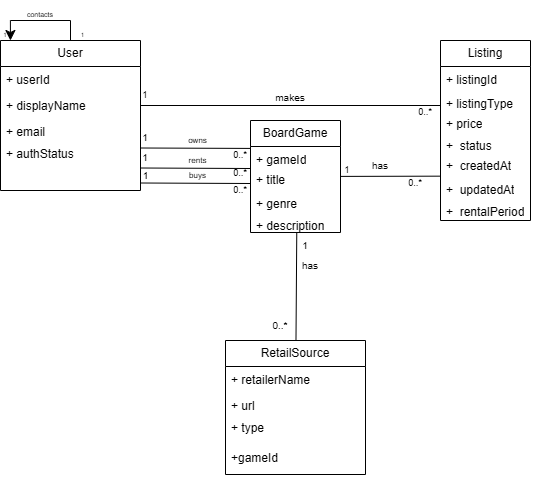

The diagram above was exported from draw.io. Its source (the exported page's mxGraphModel, read from the mxfile embedded in the PNG):
<mxGraphModel dx="1653" dy="743" grid="1" gridSize="10" guides="1" tooltips="1" connect="1" arrows="1" fold="1" page="1" pageScale="1" pageWidth="827" pageHeight="1169" math="0" shadow="0">
  <root>
    <mxCell id="0" />
    <mxCell id="1" parent="0" />
    <mxCell id="nMGciME4wRb8S6hlKRwH-65" edge="1" parent="1" source="LFYgwCzQJJu7EfIqWINC-1" style="edgeStyle=orthogonalEdgeStyle;rounded=0;orthogonalLoop=1;jettySize=auto;html=1;fontSize=12;startSize=8;endSize=8;entryX=0.071;entryY=0;entryDx=0;entryDy=0;entryPerimeter=0;" target="LFYgwCzQJJu7EfIqWINC-1">
      <mxGeometry relative="1" as="geometry">
        <Array as="points">
          <mxPoint x="110" y="20" />
          <mxPoint x="50" y="20" />
        </Array>
        <mxPoint x="50" y="30" as="targetPoint" />
      </mxGeometry>
    </mxCell>
    <mxCell id="LFYgwCzQJJu7EfIqWINC-1" parent="1" style="swimlane;fontStyle=0;childLayout=stackLayout;horizontal=1;startSize=26;fillColor=none;horizontalStack=0;resizeParent=1;resizeParentMax=0;resizeLast=0;collapsible=1;marginBottom=0;whiteSpace=wrap;html=1;" value="User" vertex="1">
      <mxGeometry height="150" width="140" x="40" y="40" as="geometry" />
    </mxCell>
    <mxCell id="LFYgwCzQJJu7EfIqWINC-2" parent="LFYgwCzQJJu7EfIqWINC-1" style="text;strokeColor=none;fillColor=none;align=left;verticalAlign=top;spacingLeft=4;spacingRight=4;overflow=hidden;rotatable=0;points=[[0,0.5],[1,0.5]];portConstraint=eastwest;whiteSpace=wrap;html=1;" value="+ userId&lt;span style=&quot;white-space: pre;&quot;&gt;&#09;&lt;/span&gt;&lt;span style=&quot;white-space: pre;&quot;&gt;&#09;&lt;/span&gt;" vertex="1">
      <mxGeometry height="26" width="140" y="26" as="geometry" />
    </mxCell>
    <mxCell id="LFYgwCzQJJu7EfIqWINC-3" parent="LFYgwCzQJJu7EfIqWINC-1" style="text;strokeColor=none;fillColor=none;align=left;verticalAlign=top;spacingLeft=4;spacingRight=4;overflow=hidden;rotatable=0;points=[[0,0.5],[1,0.5]];portConstraint=eastwest;whiteSpace=wrap;html=1;" value="+&amp;nbsp;displayName" vertex="1">
      <mxGeometry height="26" width="140" y="52" as="geometry" />
    </mxCell>
    <mxCell id="LFYgwCzQJJu7EfIqWINC-5" parent="LFYgwCzQJJu7EfIqWINC-1" style="text;strokeColor=none;fillColor=none;align=left;verticalAlign=top;spacingLeft=4;spacingRight=4;overflow=hidden;rotatable=0;points=[[0,0.5],[1,0.5]];portConstraint=eastwest;whiteSpace=wrap;html=1;" value="+&amp;nbsp;email" vertex="1">
      <mxGeometry height="22" width="140" y="78" as="geometry" />
    </mxCell>
    <mxCell id="LFYgwCzQJJu7EfIqWINC-6" parent="LFYgwCzQJJu7EfIqWINC-1" style="text;strokeColor=none;fillColor=none;align=left;verticalAlign=top;spacingLeft=4;spacingRight=4;overflow=hidden;rotatable=0;points=[[0,0.5],[1,0.5]];portConstraint=eastwest;whiteSpace=wrap;html=1;" value="+&amp;nbsp;authStatus" vertex="1">
      <mxGeometry height="50" width="140" y="100" as="geometry" />
    </mxCell>
    <mxCell id="nMGciME4wRb8S6hlKRwH-29" edge="1" parent="1" source="nMGciME4wRb8S6hlKRwH-1" style="edgeStyle=none;curved=1;rounded=0;orthogonalLoop=1;jettySize=auto;html=1;fontSize=12;startSize=8;endSize=8;endArrow=none;endFill=0;exitX=-0.005;exitY=0.986;exitDx=0;exitDy=0;exitPerimeter=0;" target="nMGciME4wRb8S6hlKRwH-3">
      <mxGeometry relative="1" as="geometry" />
    </mxCell>
    <mxCell id="LFYgwCzQJJu7EfIqWINC-7" parent="1" style="swimlane;fontStyle=0;childLayout=stackLayout;horizontal=1;startSize=26;fillColor=none;horizontalStack=0;resizeParent=1;resizeParentMax=0;resizeLast=0;collapsible=1;marginBottom=0;whiteSpace=wrap;html=1;" value="Listing" vertex="1">
      <mxGeometry height="180" width="90" x="480" y="40" as="geometry" />
    </mxCell>
    <mxCell id="LFYgwCzQJJu7EfIqWINC-8" parent="LFYgwCzQJJu7EfIqWINC-7" style="text;strokeColor=none;fillColor=none;align=left;verticalAlign=top;spacingLeft=4;spacingRight=4;overflow=hidden;rotatable=0;points=[[0,0.5],[1,0.5]];portConstraint=eastwest;whiteSpace=wrap;html=1;" value="+&amp;nbsp;listingId&lt;span style=&quot;white-space: pre;&quot;&gt;&#09;&lt;/span&gt;&lt;span style=&quot;white-space: pre;&quot;&gt;&#09;&lt;/span&gt;&lt;span style=&quot;white-space: pre;&quot;&gt;&#09;&lt;/span&gt;&lt;span style=&quot;white-space: pre;&quot;&gt;&#09;&lt;/span&gt;" vertex="1">
      <mxGeometry height="24" width="90" y="26" as="geometry" />
    </mxCell>
    <mxCell id="LFYgwCzQJJu7EfIqWINC-9" parent="LFYgwCzQJJu7EfIqWINC-7" style="text;strokeColor=none;fillColor=none;align=left;verticalAlign=top;spacingLeft=4;spacingRight=4;overflow=hidden;rotatable=0;points=[[0,0.5],[1,0.5]];portConstraint=eastwest;whiteSpace=wrap;html=1;" value="+&amp;nbsp;listingType" vertex="1">
      <mxGeometry height="20" width="90" y="50" as="geometry" />
    </mxCell>
    <mxCell id="LFYgwCzQJJu7EfIqWINC-10" parent="LFYgwCzQJJu7EfIqWINC-7" style="text;strokeColor=none;fillColor=none;align=left;verticalAlign=top;spacingLeft=4;spacingRight=4;overflow=hidden;rotatable=0;points=[[0,0.5],[1,0.5]];portConstraint=eastwest;whiteSpace=wrap;html=1;" value="+&amp;nbsp;price" vertex="1">
      <mxGeometry height="22" width="90" y="70" as="geometry" />
    </mxCell>
    <mxCell id="LFYgwCzQJJu7EfIqWINC-11" parent="LFYgwCzQJJu7EfIqWINC-7" style="text;strokeColor=none;fillColor=none;align=left;verticalAlign=top;spacingLeft=4;spacingRight=4;overflow=hidden;rotatable=0;points=[[0,0.5],[1,0.5]];portConstraint=eastwest;whiteSpace=wrap;html=1;" value="+&amp;nbsp; status" vertex="1">
      <mxGeometry height="20" width="90" y="92" as="geometry" />
    </mxCell>
    <mxCell id="nMGciME4wRb8S6hlKRwH-1" parent="LFYgwCzQJJu7EfIqWINC-7" style="text;strokeColor=none;fillColor=none;align=left;verticalAlign=top;spacingLeft=4;spacingRight=4;overflow=hidden;rotatable=0;points=[[0,0.5],[1,0.5]];portConstraint=eastwest;whiteSpace=wrap;html=1;" value="+&amp;nbsp; createdAt" vertex="1">
      <mxGeometry height="24" width="90" y="112" as="geometry" />
    </mxCell>
    <mxCell id="MV72u7o5cRiG_eEJjC-u-1" parent="LFYgwCzQJJu7EfIqWINC-7" style="text;strokeColor=none;fillColor=none;align=left;verticalAlign=top;spacingLeft=4;spacingRight=4;overflow=hidden;rotatable=0;points=[[0,0.5],[1,0.5]];portConstraint=eastwest;whiteSpace=wrap;html=1;" value="+&amp;nbsp; updatedAt" vertex="1">
      <mxGeometry height="22" width="90" y="136" as="geometry" />
    </mxCell>
    <mxCell id="nMGciME4wRb8S6hlKRwH-2" parent="LFYgwCzQJJu7EfIqWINC-7" style="text;strokeColor=none;fillColor=none;align=left;verticalAlign=top;spacingLeft=4;spacingRight=4;overflow=hidden;rotatable=0;points=[[0,0.5],[1,0.5]];portConstraint=eastwest;whiteSpace=wrap;html=1;" value="+&amp;nbsp; rentalPeriod" vertex="1">
      <mxGeometry height="22" width="90" y="158" as="geometry" />
    </mxCell>
    <mxCell id="nMGciME4wRb8S6hlKRwH-31" edge="1" parent="LFYgwCzQJJu7EfIqWINC-7" source="nMGciME4wRb8S6hlKRwH-2" style="edgeStyle=none;curved=1;rounded=0;orthogonalLoop=1;jettySize=auto;html=1;exitX=1;exitY=0.5;exitDx=0;exitDy=0;fontSize=12;startSize=8;endSize=8;" target="nMGciME4wRb8S6hlKRwH-2">
      <mxGeometry relative="1" as="geometry" />
    </mxCell>
    <mxCell id="nMGciME4wRb8S6hlKRwH-3" parent="1" style="swimlane;fontStyle=0;childLayout=stackLayout;horizontal=1;startSize=26;fillColor=none;horizontalStack=0;resizeParent=1;resizeParentMax=0;resizeLast=0;collapsible=1;marginBottom=0;whiteSpace=wrap;html=1;" value="BoardGame" vertex="1">
      <mxGeometry height="112" width="90" x="290" y="120" as="geometry" />
    </mxCell>
    <mxCell id="nMGciME4wRb8S6hlKRwH-5" parent="nMGciME4wRb8S6hlKRwH-3" style="text;strokeColor=none;fillColor=none;align=left;verticalAlign=top;spacingLeft=4;spacingRight=4;overflow=hidden;rotatable=0;points=[[0,0.5],[1,0.5]];portConstraint=eastwest;whiteSpace=wrap;html=1;" value="+&amp;nbsp;gameId" vertex="1">
      <mxGeometry height="20" width="90" y="26" as="geometry" />
    </mxCell>
    <mxCell id="nMGciME4wRb8S6hlKRwH-4" parent="nMGciME4wRb8S6hlKRwH-3" style="text;strokeColor=none;fillColor=none;align=left;verticalAlign=top;spacingLeft=4;spacingRight=4;overflow=hidden;rotatable=0;points=[[0,0.5],[1,0.5]];portConstraint=eastwest;whiteSpace=wrap;html=1;" value="+&amp;nbsp;title&amp;nbsp;" vertex="1">
      <mxGeometry height="24" width="90" y="46" as="geometry" />
    </mxCell>
    <mxCell id="nMGciME4wRb8S6hlKRwH-6" parent="nMGciME4wRb8S6hlKRwH-3" style="text;strokeColor=none;fillColor=none;align=left;verticalAlign=top;spacingLeft=4;spacingRight=4;overflow=hidden;rotatable=0;points=[[0,0.5],[1,0.5]];portConstraint=eastwest;whiteSpace=wrap;html=1;" value="+&amp;nbsp;genre" vertex="1">
      <mxGeometry height="22" width="90" y="70" as="geometry" />
    </mxCell>
    <mxCell id="nMGciME4wRb8S6hlKRwH-7" parent="nMGciME4wRb8S6hlKRwH-3" style="text;strokeColor=none;fillColor=none;align=left;verticalAlign=top;spacingLeft=4;spacingRight=4;overflow=hidden;rotatable=0;points=[[0,0.5],[1,0.5]];portConstraint=eastwest;whiteSpace=wrap;html=1;" value="+&amp;nbsp;description" vertex="1">
      <mxGeometry height="20" width="90" y="92" as="geometry" />
    </mxCell>
    <mxCell id="nMGciME4wRb8S6hlKRwH-32" edge="1" parent="1" source="nMGciME4wRb8S6hlKRwH-10" style="edgeStyle=none;curved=1;rounded=0;orthogonalLoop=1;jettySize=auto;html=1;entryX=0.514;entryY=1.034;entryDx=0;entryDy=0;fontSize=12;startSize=8;endSize=8;endArrow=none;endFill=0;entryPerimeter=0;" target="nMGciME4wRb8S6hlKRwH-7">
      <mxGeometry relative="1" as="geometry" />
    </mxCell>
    <mxCell id="nMGciME4wRb8S6hlKRwH-10" parent="1" style="swimlane;fontStyle=0;childLayout=stackLayout;horizontal=1;startSize=26;fillColor=none;horizontalStack=0;resizeParent=1;resizeParentMax=0;resizeLast=0;collapsible=1;marginBottom=0;whiteSpace=wrap;html=1;" value="RetailSource" vertex="1">
      <mxGeometry height="134" width="140" x="265" y="340" as="geometry" />
    </mxCell>
    <mxCell id="nMGciME4wRb8S6hlKRwH-12" parent="nMGciME4wRb8S6hlKRwH-10" style="text;strokeColor=none;fillColor=none;align=left;verticalAlign=top;spacingLeft=4;spacingRight=4;overflow=hidden;rotatable=0;points=[[0,0.5],[1,0.5]];portConstraint=eastwest;whiteSpace=wrap;html=1;" value="+&amp;nbsp;retailerName" vertex="1">
      <mxGeometry height="26" width="140" y="26" as="geometry" />
    </mxCell>
    <mxCell id="nMGciME4wRb8S6hlKRwH-13" parent="nMGciME4wRb8S6hlKRwH-10" style="text;strokeColor=none;fillColor=none;align=left;verticalAlign=top;spacingLeft=4;spacingRight=4;overflow=hidden;rotatable=0;points=[[0,0.5],[1,0.5]];portConstraint=eastwest;whiteSpace=wrap;html=1;" value="+&amp;nbsp;url" vertex="1">
      <mxGeometry height="22" width="140" y="52" as="geometry" />
    </mxCell>
    <mxCell id="nMGciME4wRb8S6hlKRwH-14" parent="nMGciME4wRb8S6hlKRwH-10" style="text;strokeColor=none;fillColor=none;align=left;verticalAlign=top;spacingLeft=4;spacingRight=4;overflow=hidden;rotatable=0;points=[[0,0.5],[1,0.5]];portConstraint=eastwest;whiteSpace=wrap;html=1;" value="+&amp;nbsp;type&amp;nbsp;" vertex="1">
      <mxGeometry height="30" width="140" y="74" as="geometry" />
    </mxCell>
    <mxCell id="nMGciME4wRb8S6hlKRwH-15" parent="nMGciME4wRb8S6hlKRwH-10" style="text;strokeColor=none;fillColor=none;align=left;verticalAlign=top;spacingLeft=4;spacingRight=4;overflow=hidden;rotatable=0;points=[[0,0.5],[1,0.5]];portConstraint=eastwest;whiteSpace=wrap;html=1;" value="+gameId" vertex="1">
      <mxGeometry height="30" width="140" y="104" as="geometry" />
    </mxCell>
    <mxCell id="nMGciME4wRb8S6hlKRwH-16" edge="1" parent="1" source="LFYgwCzQJJu7EfIqWINC-3" style="edgeStyle=none;curved=1;rounded=0;orthogonalLoop=1;jettySize=auto;html=1;exitX=1;exitY=0.5;exitDx=0;exitDy=0;fontSize=12;startSize=8;endSize=8;endArrow=none;endFill=0;">
      <mxGeometry relative="1" as="geometry">
        <mxPoint x="480" y="105" as="targetPoint" />
      </mxGeometry>
    </mxCell>
    <mxCell id="nMGciME4wRb8S6hlKRwH-17" parent="1" style="text;html=1;whiteSpace=wrap;strokeColor=none;fillColor=none;align=center;verticalAlign=middle;rounded=0;fontSize=9;" value="1" vertex="1">
      <mxGeometry height="10" width="30" x="170" y="90" as="geometry" />
    </mxCell>
    <mxCell id="nMGciME4wRb8S6hlKRwH-19" parent="1" style="text;html=1;whiteSpace=wrap;strokeColor=none;fillColor=none;align=center;verticalAlign=middle;rounded=0;fontSize=9;" value="0..*" vertex="1">
      <mxGeometry height="10" width="30" x="450" y="107" as="geometry" />
    </mxCell>
    <mxCell id="nMGciME4wRb8S6hlKRwH-23" edge="1" parent="1" style="edgeStyle=none;curved=1;rounded=0;orthogonalLoop=1;jettySize=auto;html=1;entryX=0;entryY=0.096;entryDx=0;entryDy=0;fontSize=12;startSize=8;endSize=8;exitX=0;exitY=0.75;exitDx=0;exitDy=0;endArrow=none;endFill=0;entryPerimeter=0;" target="nMGciME4wRb8S6hlKRwH-5">
      <mxGeometry relative="1" as="geometry">
        <mxPoint x="180" y="147.5" as="sourcePoint" />
      </mxGeometry>
    </mxCell>
    <mxCell id="nMGciME4wRb8S6hlKRwH-30" parent="1" style="text;html=1;whiteSpace=wrap;strokeColor=none;fillColor=none;align=center;verticalAlign=middle;rounded=0;autosize=1;resizable=0;" value="&lt;font style=&quot;font-size: 10px;&quot;&gt;0..*&lt;/font&gt;" vertex="1">
      <mxGeometry height="30" width="40" x="300" y="310" as="geometry" />
    </mxCell>
    <mxCell id="nMGciME4wRb8S6hlKRwH-35" parent="1" style="text;html=1;whiteSpace=wrap;strokeColor=none;fillColor=none;align=center;verticalAlign=middle;rounded=0;fontSize=16;" value="&lt;font style=&quot;font-size: 10px;&quot;&gt;makes&lt;/font&gt;" vertex="1">
      <mxGeometry height="30" width="60" x="300" y="80" as="geometry" />
    </mxCell>
    <mxCell id="nMGciME4wRb8S6hlKRwH-37" parent="1" style="text;html=1;whiteSpace=wrap;strokeColor=none;fillColor=none;align=center;verticalAlign=middle;rounded=0;" value="&lt;font style=&quot;font-size: 10px;&quot;&gt;has&lt;/font&gt;" vertex="1">
      <mxGeometry height="30" width="60" x="320" y="250" as="geometry" />
    </mxCell>
    <mxCell id="nMGciME4wRb8S6hlKRwH-39" parent="1" style="text;html=1;whiteSpace=wrap;strokeColor=none;fillColor=none;align=center;verticalAlign=middle;rounded=0;autosize=1;resizable=0;" value="&lt;font style=&quot;font-size: 10px;&quot;&gt;1&lt;/font&gt;" vertex="1">
      <mxGeometry height="30" width="30" x="330" y="230" as="geometry" />
    </mxCell>
    <mxCell id="nMGciME4wRb8S6hlKRwH-43" parent="1" style="text;html=1;whiteSpace=wrap;strokeColor=none;fillColor=none;align=center;verticalAlign=middle;rounded=0;fontSize=16;" value="&lt;font style=&quot;font-size: 10px;&quot;&gt;1&lt;/font&gt;" vertex="1">
      <mxGeometry height="30" width="60" x="155" y="120" as="geometry" />
    </mxCell>
    <mxCell id="nMGciME4wRb8S6hlKRwH-44" parent="1" style="text;html=1;whiteSpace=wrap;strokeColor=none;fillColor=none;align=center;verticalAlign=middle;rounded=0;fontSize=9;" value="1" vertex="1">
      <mxGeometry height="20" width="36" x="369" y="160" as="geometry" />
    </mxCell>
    <mxCell id="nMGciME4wRb8S6hlKRwH-45" parent="1" style="text;html=1;whiteSpace=wrap;strokeColor=none;fillColor=none;align=center;verticalAlign=middle;rounded=0;fontSize=9;" value="0..*" vertex="1">
      <mxGeometry height="10" width="30" x="440" y="177.5" as="geometry" />
    </mxCell>
    <mxCell id="nMGciME4wRb8S6hlKRwH-46" parent="1" style="text;html=1;whiteSpace=wrap;strokeColor=none;fillColor=none;align=center;verticalAlign=middle;rounded=0;fontSize=8;" value="owns" vertex="1">
      <mxGeometry height="20" width="35" x="220" y="130" as="geometry" />
    </mxCell>
    <mxCell id="nMGciME4wRb8S6hlKRwH-47" parent="1" style="text;html=1;whiteSpace=wrap;strokeColor=none;fillColor=none;align=center;verticalAlign=middle;rounded=0;fontSize=9;" value="0..*" vertex="1">
      <mxGeometry height="10" width="30" x="265" y="150" as="geometry" />
    </mxCell>
    <mxCell id="nMGciME4wRb8S6hlKRwH-52" parent="1" style="text;html=1;whiteSpace=wrap;strokeColor=none;fillColor=none;align=center;verticalAlign=middle;rounded=0;" value="&lt;font style=&quot;font-size: 10px;&quot;&gt;has&lt;/font&gt;" vertex="1">
      <mxGeometry height="30" width="60" x="390" y="150" as="geometry" />
    </mxCell>
    <mxCell id="nMGciME4wRb8S6hlKRwH-53" edge="1" parent="1" style="edgeStyle=none;curved=1;rounded=0;orthogonalLoop=1;jettySize=auto;html=1;entryX=0;entryY=0.096;entryDx=0;entryDy=0;fontSize=12;startSize=8;endSize=8;exitX=0;exitY=0.75;exitDx=0;exitDy=0;endArrow=none;endFill=0;entryPerimeter=0;">
      <mxGeometry relative="1" as="geometry">
        <mxPoint x="180" y="167.5" as="sourcePoint" />
        <mxPoint x="290" y="168" as="targetPoint" />
      </mxGeometry>
    </mxCell>
    <mxCell id="nMGciME4wRb8S6hlKRwH-54" parent="1" style="text;html=1;whiteSpace=wrap;strokeColor=none;fillColor=none;align=center;verticalAlign=middle;rounded=0;fontSize=16;" value="&lt;font style=&quot;font-size: 10px;&quot;&gt;1&lt;/font&gt;" vertex="1">
      <mxGeometry height="30" width="60" x="155" y="140" as="geometry" />
    </mxCell>
    <mxCell id="nMGciME4wRb8S6hlKRwH-55" parent="1" style="text;html=1;whiteSpace=wrap;strokeColor=none;fillColor=none;align=center;verticalAlign=middle;rounded=0;fontSize=8;" value="rents" vertex="1">
      <mxGeometry height="20" width="35" x="220" y="150" as="geometry" />
    </mxCell>
    <mxCell id="nMGciME4wRb8S6hlKRwH-56" parent="1" style="text;html=1;whiteSpace=wrap;strokeColor=none;fillColor=none;align=center;verticalAlign=middle;rounded=0;fontSize=9;" value="0..*" vertex="1">
      <mxGeometry height="10" width="30" x="265" y="167.5" as="geometry" />
    </mxCell>
    <mxCell id="nMGciME4wRb8S6hlKRwH-61" edge="1" parent="1" style="edgeStyle=none;curved=1;rounded=0;orthogonalLoop=1;jettySize=auto;html=1;entryX=0;entryY=0.096;entryDx=0;entryDy=0;fontSize=12;startSize=8;endSize=8;exitX=0;exitY=0.75;exitDx=0;exitDy=0;endArrow=none;endFill=0;entryPerimeter=0;">
      <mxGeometry relative="1" as="geometry">
        <mxPoint x="180" y="182.5" as="sourcePoint" />
        <mxPoint x="290" y="183" as="targetPoint" />
      </mxGeometry>
    </mxCell>
    <mxCell id="nMGciME4wRb8S6hlKRwH-62" parent="1" style="text;html=1;whiteSpace=wrap;strokeColor=none;fillColor=none;align=center;verticalAlign=middle;rounded=0;fontSize=16;" value="&lt;font style=&quot;font-size: 10px;&quot;&gt;1&lt;/font&gt;" vertex="1">
      <mxGeometry height="15" width="35" x="167.5" y="165" as="geometry" />
    </mxCell>
    <mxCell id="nMGciME4wRb8S6hlKRwH-63" parent="1" style="text;html=1;whiteSpace=wrap;strokeColor=none;fillColor=none;align=center;verticalAlign=middle;rounded=0;fontSize=8;" value="buys" vertex="1">
      <mxGeometry height="20" width="35" x="220" y="165" as="geometry" />
    </mxCell>
    <mxCell id="nMGciME4wRb8S6hlKRwH-64" parent="1" style="text;html=1;whiteSpace=wrap;strokeColor=none;fillColor=none;align=center;verticalAlign=middle;rounded=0;fontSize=9;" value="0..*" vertex="1">
      <mxGeometry height="10" width="30" x="265" y="185" as="geometry" />
    </mxCell>
    <mxCell id="nMGciME4wRb8S6hlKRwH-66" parent="1" style="text;html=1;whiteSpace=wrap;strokeColor=none;fillColor=none;align=center;verticalAlign=middle;rounded=0;fontSize=6;" value="1" vertex="1">
      <mxGeometry height="10" width="25" x="110" y="30" as="geometry" />
    </mxCell>
    <mxCell id="nMGciME4wRb8S6hlKRwH-67" parent="1" style="text;html=1;whiteSpace=wrap;strokeColor=none;fillColor=none;align=center;verticalAlign=middle;rounded=0;fontSize=7;" value="contacts" vertex="1">
      <mxGeometry height="30" width="60" x="50" as="geometry" />
    </mxCell>
    <mxCell id="nMGciME4wRb8S6hlKRwH-68" parent="1" style="text;html=1;whiteSpace=wrap;strokeColor=none;fillColor=none;align=center;verticalAlign=middle;rounded=0;fontSize=6;" value="1" vertex="1">
      <mxGeometry height="10" width="10" x="40" y="30" as="geometry" />
    </mxCell>
  </root>
</mxGraphModel>